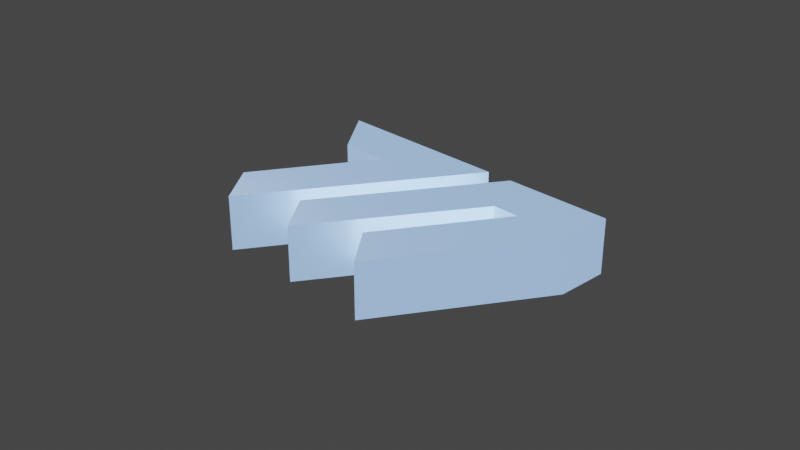 # Source: untitled.blend  (saved by Blender 2.93.20; exported with 4.5.12 LTS)
import bpy
from mathutils import Matrix  # noqa: F401  (used for matrix-valued properties, if any)

bpy.ops.wm.read_factory_settings(use_empty=True)
scene = bpy.context.scene
scene.name = 'Scene'

# ---- collections
col_collection = bpy.data.collections.new('Collection'); scene.collection.children.link(col_collection)

# ---- materials (node trees are filled in below, after node groups)
mat_material_002 = bpy.data.materials.new('Material.002')
mat_material_002.alpha_threshold = 0.0
mat_material_002.use_transparent_shadow = False
mat_material_002.line_color = (0.0, 0.0, 0.0, 1.0)

# ---- material node trees
mat_material_002.use_nodes = True; mat_material_002.node_tree.nodes.clear()
_N = mat_material_002.node_tree.nodes; _L = mat_material_002.node_tree.links
n0 = _N.new('ShaderNodeOutputMaterial'); n0.name = 'Material Output'; n0.location = (300, 300)
n1 = _N.new('ShaderNodeBsdfPrincipled'); n1.name = 'Principled BSDF'; n1.location = (10, 300)
n1.distribution = 'GGX'
n1.subsurface_method = 'BURLEY'
n1.inputs[0].default_value = (1.0, 1.0, 1.0, 1.0)
n1.inputs[2].default_value = 0.4
n1.inputs[3].default_value = 0.0
n1.inputs[19].default_value = 0.25
n1.inputs[20].default_value = 0.0
n1.inputs[27].default_value = (0.2789, 0.4852, 0.8879, 1.0)
n1.inputs[28].default_value = 1.0
_L.new(n1.outputs[0], n0.inputs[0])
n0.is_active_output = True

# ---- world
world_world = bpy.data.worlds.new('World'); scene.world = world_world
world_world.use_nodes = True; world_world.node_tree.nodes.clear()
_N = world_world.node_tree.nodes; _L = world_world.node_tree.links
n0 = _N.new('ShaderNodeOutputWorld'); n0.name = 'World Output'; n0.location = (300, 300)
n1 = _N.new('ShaderNodeBackground'); n1.name = 'Background'; n1.location = (10, 300)
n1.inputs[0].default_value = (0.05088, 0.05088, 0.05088, 1.0)
_L.new(n1.outputs[0], n0.inputs[0])
n0.is_active_output = True
world_world.color = (0.05088, 0.05088, 0.05088)
world_world.use_sun_shadow = False
world_world.sun_shadow_jitter_overblur = 0.0

# ---- cameras
cam_camera = bpy.data.cameras.new('Camera')
cam_camera.clip_end = 100.0
cam_camera.ortho_scale = 7.314

# ---- lights
light_area = bpy.data.lights.new('Area', 'AREA')
light_area.transmission_factor = 0.0
light_area.energy = 65.42
light_area.shadow_soft_size = 0.3594
light_area.shadow_maximum_resolution = 0.006
light_area.use_absolute_resolution = True
light_area.size = 0.3594
light_area.size_y = 1.0

# ---- meshes
me_cube = bpy.data.meshes.new('Cube')
me_cube.from_pydata([(0.2788, 1.015, 1.0), (0.2788, 1.015, -1.0), (-1.46, -0.8479, 1.0), (-1.46, -0.8479, -1.0), (-1.762, 1.016, 1.0), (-1.762, 1.016, -1.0), (-1.156, -0.3082, 1.0), (-1.156, -0.3082, -1.0), (-0.7402, 0.4312, -1.0), (-1.084, -1.304, 1.0), (-0.7402, 0.4312, 1.0), (-1.084, -1.304, -1.0), (-1.289, 0.4321, -1.0), (-1.289, 0.4321, 1.0)], [], [(9, 10, 6, 2), (3, 2, 6, 7), (8, 10, 13, 12), (8, 11, 3, 7), (11, 9, 2, 3), (5, 4, 0, 1), (1, 0, 9, 11), (5, 1, 11, 8, 12), (7, 6, 10, 8), (0, 4, 13, 10, 9), (12, 13, 4, 5)])
_uv = me_cube.uv_layers.new(name='UVMap')
_uv.uv.foreach_set('vector', [0.625, 0.625, 0.875, 0.625, 0.875, 0.75, 0.625, 0.75, 0.375, 0.75, 0.625, 0.75, 0.625, 1.0, 0.375, 1.0, 0.375, 0.125, 0.625, 0.125, 0.625, 0.1854, 0.375, 0.1854, 0.125, 0.625, 0.375, 0.625, 0.375, 0.75, 0.125, 0.75, 0.375, 0.625, 0.625, 0.625, 0.625, 0.75, 0.375, 0.75, 0.375, 0.25, 0.625, 0.25, 0.625, 0.5, 0.375, 0.5, 0.375, 0.5, 0.625, 0.5, 0.625, 0.625, 0.375, 0.625, 0.125, 0.5, 0.375, 0.5, 0.375, 0.625, 0.125, 0.625, 0.125, 0.5646, 0.375, 0.0, 0.625, 0.0, 0.625, 0.125, 0.375, 0.125, 0.625, 0.5, 0.875, 0.5, 0.875, 0.5646, 0.875, 0.625, 0.625, 0.625, 0.375, 0.1854, 0.625, 0.1854, 0.625, 0.25, 0.375, 0.25])
me_cube.materials.append(mat_material_002)
me_cube.use_remesh_preserve_volume = False
me_cube.use_remesh_preserve_attributes = False
me_cube.use_mirror_vertex_groups = False
me_cube.update()
me_cube_001 = bpy.data.meshes.new('Cube.001')
me_cube_001.from_pydata([(-0.09261, 1.014, 1.0), (-0.09261, 1.014, -1.0), (-1.461, -0.8638, 1.0), (-1.461, -0.8638, -1.0), (-1.304, 1.016, 1.0), (-1.304, 1.016, -1.0), (-1.145, -0.3137, 1.0), (-1.145, -0.3137, -1.0), (-0.7084, 0.4464, -1.0), (-1.084, -1.304, 1.0), (-0.7084, 0.4464, 1.0), (-1.084, -1.304, -1.0), (-1.007, 0.4483, -1.0), (-1.007, 0.4483, 1.0), (-0.09228, 0.4306, -1.0), (-0.09228, 0.4306, 1.0), (-2.408, -0.8501, 1.0), (-2.408, -0.8501, -1.0), (-2.046, -1.291, -1.0), (-2.046, -1.291, 1.0)], [], [(9, 10, 6, 2), (3, 2, 6, 7), (8, 10, 13, 12), (8, 11, 3, 7), (11, 9, 2, 3), (5, 4, 0, 1), (1, 0, 15, 14), (5, 1, 14, 11, 8, 12), (7, 6, 10, 8), (0, 4, 13, 10, 9, 15), (12, 13, 19, 18), (18, 19, 16, 17), (14, 15, 9, 11), (13, 4, 16, 19), (5, 12, 18, 17), (4, 5, 17, 16)])
_uv = me_cube_001.uv_layers.new(name='UVMap')
_uv.uv.foreach_set('vector', [0.625, 0.625, 0.875, 0.625, 0.875, 0.75, 0.625, 0.75, 0.375, 0.75, 0.625, 0.75, 0.625, 1.0, 0.375, 1.0, 0.375, 0.125, 0.625, 0.125, 0.625, 0.1854, 0.375, 0.1854, 0.125, 0.625, 0.375, 0.625, 0.375, 0.75, 0.125, 0.75, 0.375, 0.625, 0.625, 0.625, 0.625, 0.75, 0.375, 0.75, 0.375, 0.25, 0.625, 0.25, 0.625, 0.5, 0.375, 0.5, 0.375, 0.5, 0.625, 0.5, 0.625, 0.5362, 0.375, 0.5362, 0.125, 0.5, 0.375, 0.5, 0.375, 0.5362, 0.375, 0.625, 0.125, 0.625, 0.125, 0.5646, 0.375, 0.0, 0.625, 0.0, 0.625, 0.125, 0.375, 0.125, 0.625, 0.5, 0.875, 0.5, 0.875, 0.5646, 0.875, 0.625, 0.625, 0.625, 0.625, 0.5362, 0.375, 0.1854, 0.625, 0.1854, 0.625, 0.1854, 0.375, 0.1854, 0.375, 0.1854, 0.625, 0.1854, 0.625, 0.25, 0.375, 0.25, 0.375, 0.5362, 0.625, 0.5362, 0.625, 0.625, 0.375, 0.625, 0.875, 0.5646, 0.875, 0.5, 0.875, 0.5, 0.875, 0.5646, 0.125, 0.5, 0.125, 0.5646, 0.125, 0.5646, 0.125, 0.5, 0.625, 0.25, 0.375, 0.25, 0.375, 0.25, 0.625, 0.25])
me_cube_001.materials.append(mat_material_002)
me_cube_001.use_remesh_preserve_volume = False
me_cube_001.use_remesh_preserve_attributes = False
me_cube_001.use_mirror_vertex_groups = False
me_cube_001.update()

# ---- objects
ob_cube = bpy.data.objects.new('Cube', me_cube)
ob_camera = bpy.data.objects.new('Camera', cam_camera)
ob_cube_001 = bpy.data.objects.new('Cube.001', me_cube_001)
ob_area = bpy.data.objects.new('Area', light_area)

# ---- transforms, parenting, visibility, modifiers, constraints
ob_cube.location = (0.001216, 0.0, 0.0)
ob_cube.scale = (1.0, 1.0, 0.3)
ob_cube.lock_rotations_4d = False
ob_cube.empty_display_type = 'ARROWS'
ob_cube.lineart.crease_threshold = 0.0
ob_camera.location = (7.359, -6.926, 4.958)
ob_camera.rotation_euler = (1.109, 0.0, 0.8149)
ob_camera.lock_rotations_4d = False
ob_camera.empty_display_type = 'ARROWS'
ob_camera.color = (0.0, 0.0, 0.0, 0.0)
ob_camera.display_type = 'WIRE'
ob_camera.lineart.crease_threshold = 0.0
ob_cube_001.location = (1.886, 0.0, 0.0)
ob_cube_001.scale = (1.0, 1.0, 0.3)
ob_cube_001.lock_rotations_4d = False
ob_cube_001.empty_display_type = 'ARROWS'
ob_cube_001.lineart.crease_threshold = 0.0
ob_area.location = (-2.069, -1.768, 2.888)
ob_area.rotation_euler = (0.0, -0.7854, 0.7854)

# ---- collection membership
col_collection.objects.link(ob_cube)
col_collection.objects.link(ob_camera)
col_collection.objects.link(ob_cube_001)
col_collection.objects.link(ob_area)

# ---- scene / render settings (as saved in the file)
scene.camera = ob_camera
scene.frame_start = 1; scene.frame_end = 250; scene.frame_set(12)
scene.render.engine = 'BLENDER_EEVEE_NEXT'
scene.cycles.use_denoising = False
scene.cycles.samples = 128
scene.cycles.sampling_pattern = 'TABULATED_SOBOL'
scene.cycles.use_adaptive_sampling = False
scene.cycles.use_light_tree = False
scene.view_settings.view_transform = 'Filmic'
bpy.context.view_layer.update()
